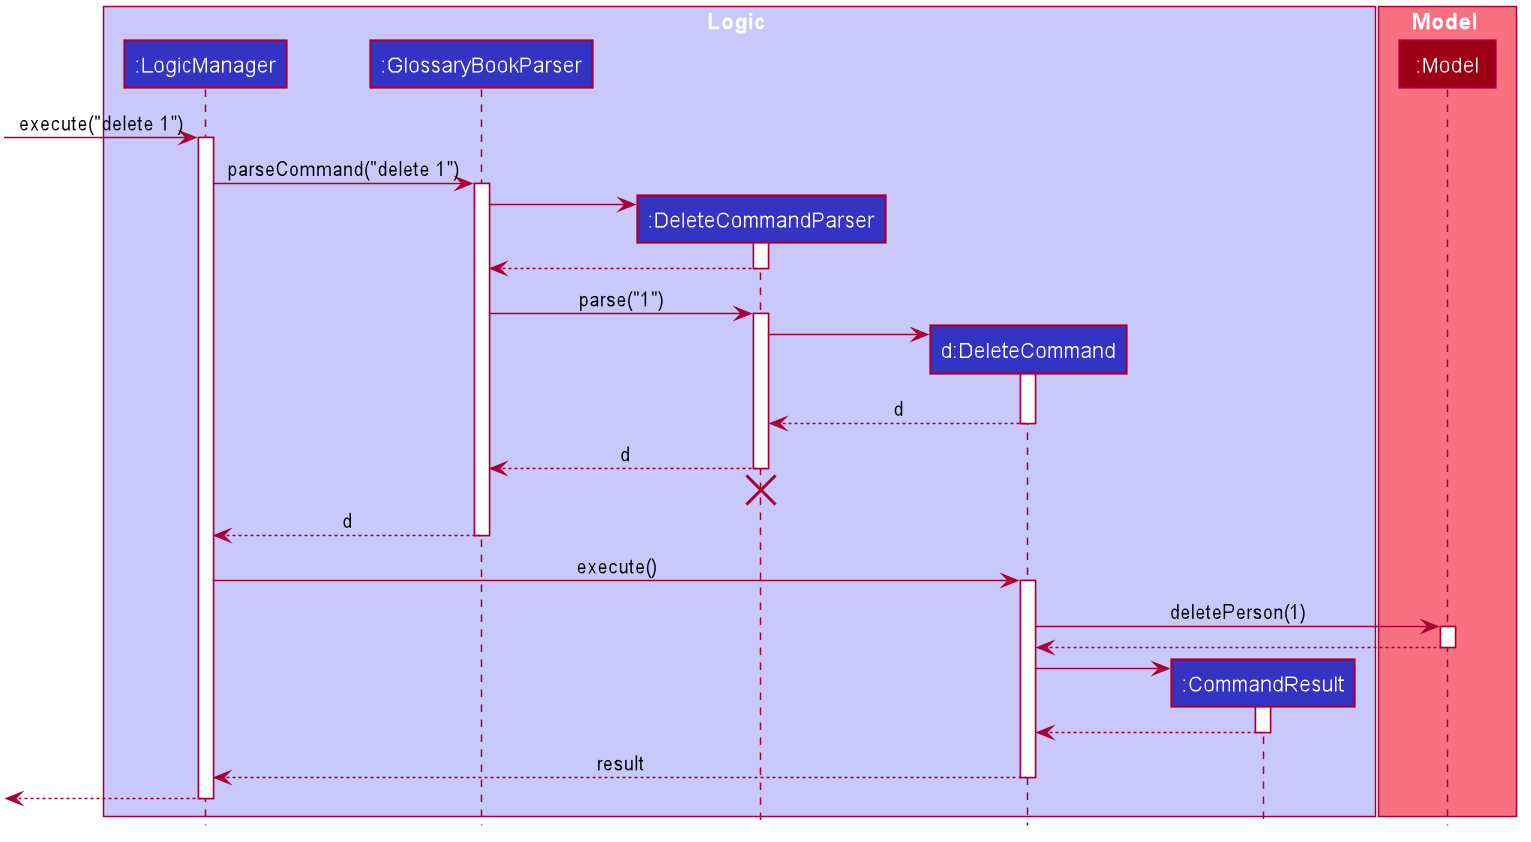

The diagram above was rendered by PlantUML. Its source (embedded in the PNG):
@startuml








skinparam BackgroundColor #FFFFFFF

skinparam Shadowing false

skinparam Class {
    FontColor #FFFFFF
    BorderThickness 1
    BorderColor #FFFFFF
    StereotypeFontColor #FFFFFF
    FontName Arial
}

skinparam Actor {
    BorderColor #000000
    Color #000000
    FontName Arial
}

skinparam Sequence {
    MessageAlign center
    BoxFontSize 15
    BoxPadding 0
    BoxFontColor #FFFFFF
    FontName Arial
}

skinparam Participant {
    FontColor #FFFFFFF
    Padding 20
}

skinparam MinClassWidth 50
skinparam ParticipantPadding 10
skinparam Shadowing false
skinparam DefaultTextAlignment center
skinparam packageStyle Rectangle

hide footbox
hide members
hide circle

box Logic #C8C8FA
participant ":LogicManager" as LogicManager #3333C4
participant ":GlossaryBookParser" as GlossaryBookParser #3333C4
participant ":DeleteCommandParser" as DeleteCommandParser #3333C4
participant "d:DeleteCommand" as DeleteCommand #3333C4
participant ":CommandResult" as CommandResult #3333C4
end box

box Model #F97181
participant ":Model" as Model #9D0012
end box

[-> LogicManager : execute("delete 1")
activate LogicManager

LogicManager -> GlossaryBookParser : parseCommand("delete 1")
activate GlossaryBookParser

create DeleteCommandParser
GlossaryBookParser -> DeleteCommandParser
activate DeleteCommandParser

DeleteCommandParser --> GlossaryBookParser
deactivate DeleteCommandParser

GlossaryBookParser -> DeleteCommandParser : parse("1")
activate DeleteCommandParser

create DeleteCommand
DeleteCommandParser -> DeleteCommand
activate DeleteCommand

DeleteCommand --> DeleteCommandParser : d
deactivate DeleteCommand

DeleteCommandParser --> GlossaryBookParser : d
deactivate DeleteCommandParser
DeleteCommandParser -[hidden]-> GlossaryBookParser
destroy DeleteCommandParser

GlossaryBookParser --> LogicManager : d
deactivate GlossaryBookParser

LogicManager -> DeleteCommand : execute()
activate DeleteCommand

DeleteCommand -> Model : deletePerson(1)
activate Model

Model --> DeleteCommand
deactivate Model

create CommandResult
DeleteCommand -> CommandResult
activate CommandResult

CommandResult --> DeleteCommand
deactivate CommandResult

DeleteCommand --> LogicManager : result
deactivate DeleteCommand

[<--LogicManager
deactivate LogicManager
@enduml